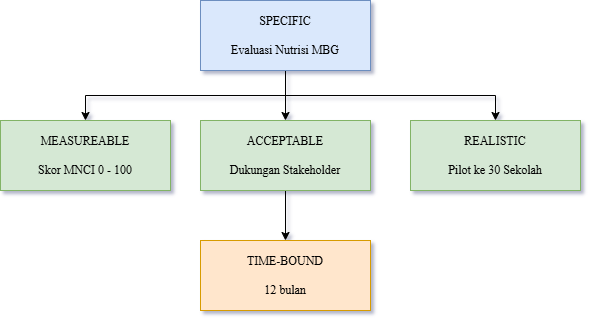

The diagram above was exported from draw.io. Its source (the exported page's mxGraphModel, read from the mxfile embedded in the PNG):
<mxGraphModel dx="778" dy="547" grid="0" gridSize="10" guides="1" tooltips="1" connect="1" arrows="1" fold="1" page="1" pageScale="1" pageWidth="850" pageHeight="1100" background="none" math="0" shadow="1">
  <root>
    <mxCell id="0" />
    <mxCell id="1" parent="0" />
    <mxCell id="KmoIpyWf0uNSqhntafcN-7" edge="1" parent="1" source="KmoIpyWf0uNSqhntafcN-1" style="edgeStyle=orthogonalEdgeStyle;rounded=0;orthogonalLoop=1;jettySize=auto;html=1;" target="KmoIpyWf0uNSqhntafcN-4">
      <mxGeometry relative="1" as="geometry" />
    </mxCell>
    <mxCell id="KmoIpyWf0uNSqhntafcN-9" edge="1" parent="1" source="KmoIpyWf0uNSqhntafcN-1" style="edgeStyle=orthogonalEdgeStyle;rounded=0;orthogonalLoop=1;jettySize=auto;html=1;exitX=0.5;exitY=1;exitDx=0;exitDy=0;entryX=0.5;entryY=0;entryDx=0;entryDy=0;" target="KmoIpyWf0uNSqhntafcN-5">
      <mxGeometry relative="1" as="geometry" />
    </mxCell>
    <mxCell id="KmoIpyWf0uNSqhntafcN-11" edge="1" parent="1" source="KmoIpyWf0uNSqhntafcN-1" style="edgeStyle=orthogonalEdgeStyle;rounded=0;orthogonalLoop=1;jettySize=auto;html=1;exitX=0.5;exitY=1;exitDx=0;exitDy=0;" target="KmoIpyWf0uNSqhntafcN-3">
      <mxGeometry relative="1" as="geometry" />
    </mxCell>
    <mxCell id="KmoIpyWf0uNSqhntafcN-1" parent="1" style="rounded=0;whiteSpace=wrap;html=1;fillColor=#dae8fc;strokeColor=#6c8ebf;" value="&lt;font face=&quot;Times New Roman&quot;&gt;SPECIFIC&lt;/font&gt;&lt;div&gt;&lt;font face=&quot;Times New Roman&quot;&gt;&lt;br&gt;&lt;/font&gt;&lt;div&gt;&lt;font face=&quot;Times New Roman&quot;&gt;Evaluasi Nutrisi MBG&lt;/font&gt;&lt;/div&gt;&lt;/div&gt;" vertex="1">
      <mxGeometry height="70" width="170" x="230" y="40" as="geometry" />
    </mxCell>
    <mxCell id="KmoIpyWf0uNSqhntafcN-3" parent="1" style="rounded=0;whiteSpace=wrap;html=1;fillColor=#d5e8d4;strokeColor=#82b366;" value="&lt;font face=&quot;Times New Roman&quot;&gt;REALISTIC&lt;/font&gt;&lt;br&gt;&lt;div&gt;&lt;font face=&quot;Times New Roman&quot;&gt;&lt;br&gt;&lt;/font&gt;&lt;div&gt;&lt;font face=&quot;Times New Roman&quot;&gt;Pilot ke 30 Sekolah&lt;/font&gt;&lt;/div&gt;&lt;/div&gt;" vertex="1">
      <mxGeometry height="70" width="170" x="440" y="160" as="geometry" />
    </mxCell>
    <mxCell id="KmoIpyWf0uNSqhntafcN-8" edge="1" parent="1" source="KmoIpyWf0uNSqhntafcN-4" style="edgeStyle=orthogonalEdgeStyle;rounded=0;orthogonalLoop=1;jettySize=auto;html=1;entryX=0.5;entryY=0;entryDx=0;entryDy=0;" target="KmoIpyWf0uNSqhntafcN-6">
      <mxGeometry relative="1" as="geometry" />
    </mxCell>
    <mxCell id="KmoIpyWf0uNSqhntafcN-4" parent="1" style="rounded=0;whiteSpace=wrap;html=1;fillColor=#d5e8d4;strokeColor=#82b366;" value="&lt;font face=&quot;Times New Roman&quot;&gt;ACCEPTABLE&lt;/font&gt;&lt;br&gt;&lt;div&gt;&lt;font face=&quot;Times New Roman&quot;&gt;&lt;br&gt;&lt;/font&gt;&lt;div&gt;&lt;font face=&quot;Times New Roman&quot;&gt;Dukungan Stakeholder&lt;/font&gt;&lt;/div&gt;&lt;/div&gt;" vertex="1">
      <mxGeometry height="70" width="170" x="230" y="160" as="geometry" />
    </mxCell>
    <mxCell id="KmoIpyWf0uNSqhntafcN-5" parent="1" style="rounded=0;whiteSpace=wrap;html=1;fillColor=#d5e8d4;strokeColor=#82b366;" value="&lt;font face=&quot;Times New Roman&quot;&gt;MEASUREABLE&lt;br&gt;&lt;br&gt;Skor MNCI 0 - 100&lt;/font&gt;" vertex="1">
      <mxGeometry height="70" width="170" x="30" y="160" as="geometry" />
    </mxCell>
    <mxCell id="KmoIpyWf0uNSqhntafcN-6" parent="1" style="rounded=0;whiteSpace=wrap;html=1;fillColor=#ffe6cc;strokeColor=#d79b00;" value="&lt;font face=&quot;Times New Roman&quot;&gt;TIME-BOUND&lt;br&gt;&lt;br&gt;12 bulan&lt;/font&gt;" vertex="1">
      <mxGeometry height="70" width="170" x="230" y="280" as="geometry" />
    </mxCell>
  </root>
</mxGraphModel>